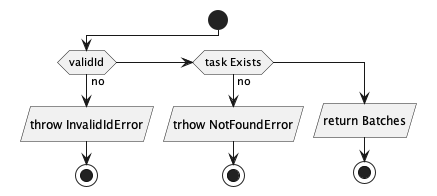

The diagram above was rendered by PlantUML. Its source (embedded in the PNG):
@startuml

start
if (validId) then (no)
  :throw InvalidIdError/
  stop
elseif (task Exists) then (no)
  :trhow NotFoundError/
  stop
else ()
    :return Batches/
stop

@enduml